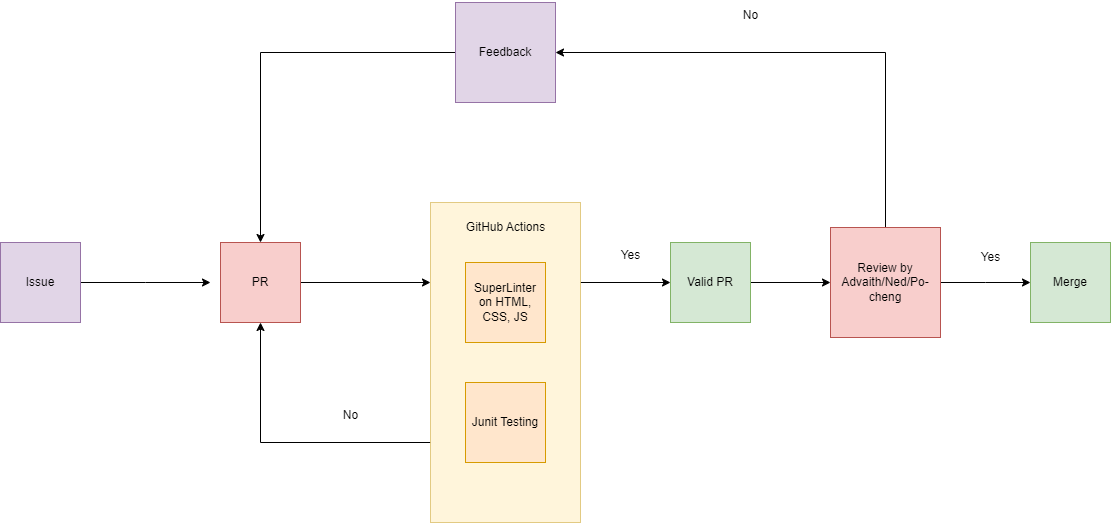

The diagram above was exported from draw.io. Its source (the exported page's mxGraphModel, read from the mxfile embedded in the PNG):
<mxGraphModel dx="4780" dy="7408" grid="1" gridSize="10" guides="1" tooltips="1" connect="1" arrows="1" fold="1" page="1" pageScale="1" pageWidth="3300" pageHeight="4681" math="0" shadow="0">
  <root>
    <mxCell id="0" />
    <mxCell id="1" parent="0" />
    <mxCell id="LYvTtbwsqFUN33zVIHvM-3" style="edgeStyle=orthogonalEdgeStyle;rounded=0;orthogonalLoop=1;jettySize=auto;html=1;" parent="1" source="LYvTtbwsqFUN33zVIHvM-1" edge="1">
      <mxGeometry relative="1" as="geometry">
        <mxPoint x="540" y="-440" as="targetPoint" />
      </mxGeometry>
    </mxCell>
    <mxCell id="LYvTtbwsqFUN33zVIHvM-1" value="Issue" style="whiteSpace=wrap;html=1;aspect=fixed;fillColor=#e1d5e7;strokeColor=#9673a6;" parent="1" vertex="1">
      <mxGeometry x="330" y="-480" width="80" height="80" as="geometry" />
    </mxCell>
    <mxCell id="LYvTtbwsqFUN33zVIHvM-9" style="edgeStyle=orthogonalEdgeStyle;rounded=0;orthogonalLoop=1;jettySize=auto;html=1;entryX=0;entryY=0.25;entryDx=0;entryDy=0;" parent="1" source="LYvTtbwsqFUN33zVIHvM-2" target="LYvTtbwsqFUN33zVIHvM-5" edge="1">
      <mxGeometry relative="1" as="geometry" />
    </mxCell>
    <mxCell id="LYvTtbwsqFUN33zVIHvM-2" value="PR" style="whiteSpace=wrap;html=1;aspect=fixed;fillColor=#f8cecc;strokeColor=#b85450;" parent="1" vertex="1">
      <mxGeometry x="550" y="-480" width="80" height="80" as="geometry" />
    </mxCell>
    <mxCell id="LYvTtbwsqFUN33zVIHvM-11" style="edgeStyle=orthogonalEdgeStyle;rounded=0;orthogonalLoop=1;jettySize=auto;html=1;exitX=1;exitY=0.25;exitDx=0;exitDy=0;entryX=0;entryY=0.5;entryDx=0;entryDy=0;" parent="1" source="LYvTtbwsqFUN33zVIHvM-5" target="LYvTtbwsqFUN33zVIHvM-10" edge="1">
      <mxGeometry relative="1" as="geometry" />
    </mxCell>
    <mxCell id="LYvTtbwsqFUN33zVIHvM-24" style="edgeStyle=orthogonalEdgeStyle;rounded=0;orthogonalLoop=1;jettySize=auto;html=1;exitX=0;exitY=0.75;exitDx=0;exitDy=0;entryX=0.5;entryY=1;entryDx=0;entryDy=0;" parent="1" source="LYvTtbwsqFUN33zVIHvM-5" target="LYvTtbwsqFUN33zVIHvM-2" edge="1">
      <mxGeometry relative="1" as="geometry" />
    </mxCell>
    <mxCell id="LYvTtbwsqFUN33zVIHvM-5" value="" style="rounded=0;whiteSpace=wrap;html=1;fillColor=#fff2cc;strokeColor=#d6b656;opacity=70;" parent="1" vertex="1">
      <mxGeometry x="760" y="-520" width="150" height="320" as="geometry" />
    </mxCell>
    <mxCell id="LYvTtbwsqFUN33zVIHvM-6" value="GitHub Actions" style="text;html=1;align=center;verticalAlign=middle;resizable=0;points=[];autosize=1;strokeColor=none;fillColor=none;" parent="1" vertex="1">
      <mxGeometry x="785" y="-510" width="100" height="30" as="geometry" />
    </mxCell>
    <mxCell id="LYvTtbwsqFUN33zVIHvM-7" value="SuperLinter on HTML, CSS, JS" style="whiteSpace=wrap;html=1;aspect=fixed;fillColor=#ffe6cc;strokeColor=#d79b00;" parent="1" vertex="1">
      <mxGeometry x="795" y="-460" width="80" height="80" as="geometry" />
    </mxCell>
    <mxCell id="LYvTtbwsqFUN33zVIHvM-8" value="Junit Testing" style="whiteSpace=wrap;html=1;aspect=fixed;fillColor=#ffe6cc;strokeColor=#d79b00;" parent="1" vertex="1">
      <mxGeometry x="795" y="-340" width="80" height="80" as="geometry" />
    </mxCell>
    <mxCell id="LYvTtbwsqFUN33zVIHvM-14" style="edgeStyle=orthogonalEdgeStyle;rounded=0;orthogonalLoop=1;jettySize=auto;html=1;entryX=0;entryY=0.5;entryDx=0;entryDy=0;" parent="1" source="LYvTtbwsqFUN33zVIHvM-10" target="LYvTtbwsqFUN33zVIHvM-13" edge="1">
      <mxGeometry relative="1" as="geometry" />
    </mxCell>
    <mxCell id="LYvTtbwsqFUN33zVIHvM-10" value="Valid PR" style="whiteSpace=wrap;html=1;aspect=fixed;fillColor=#d5e8d4;strokeColor=#82b366;" parent="1" vertex="1">
      <mxGeometry x="1000" y="-480" width="80" height="80" as="geometry" />
    </mxCell>
    <mxCell id="LYvTtbwsqFUN33zVIHvM-15" style="edgeStyle=orthogonalEdgeStyle;rounded=0;orthogonalLoop=1;jettySize=auto;html=1;" parent="1" source="LYvTtbwsqFUN33zVIHvM-13" edge="1">
      <mxGeometry relative="1" as="geometry">
        <mxPoint x="1360" y="-440" as="targetPoint" />
      </mxGeometry>
    </mxCell>
    <mxCell id="LYvTtbwsqFUN33zVIHvM-20" style="edgeStyle=orthogonalEdgeStyle;rounded=0;orthogonalLoop=1;jettySize=auto;html=1;entryX=1;entryY=0.5;entryDx=0;entryDy=0;" parent="1" source="LYvTtbwsqFUN33zVIHvM-13" target="LYvTtbwsqFUN33zVIHvM-18" edge="1">
      <mxGeometry relative="1" as="geometry">
        <Array as="points">
          <mxPoint x="1215" y="-670" />
        </Array>
      </mxGeometry>
    </mxCell>
    <mxCell id="LYvTtbwsqFUN33zVIHvM-13" value="Review by Advaith/Ned/Po-cheng" style="whiteSpace=wrap;html=1;aspect=fixed;fillColor=#f8cecc;strokeColor=#b85450;" parent="1" vertex="1">
      <mxGeometry x="1160" y="-495" width="110" height="110" as="geometry" />
    </mxCell>
    <mxCell id="LYvTtbwsqFUN33zVIHvM-16" value="Merge" style="whiteSpace=wrap;html=1;aspect=fixed;fillColor=#d5e8d4;strokeColor=#82b366;" parent="1" vertex="1">
      <mxGeometry x="1360" y="-480" width="80" height="80" as="geometry" />
    </mxCell>
    <mxCell id="LYvTtbwsqFUN33zVIHvM-17" value="Yes" style="text;html=1;align=center;verticalAlign=middle;resizable=0;points=[];autosize=1;strokeColor=none;fillColor=none;" parent="1" vertex="1">
      <mxGeometry x="1300" y="-480" width="40" height="30" as="geometry" />
    </mxCell>
    <mxCell id="LYvTtbwsqFUN33zVIHvM-22" style="edgeStyle=orthogonalEdgeStyle;rounded=0;orthogonalLoop=1;jettySize=auto;html=1;entryX=0.5;entryY=0;entryDx=0;entryDy=0;" parent="1" source="LYvTtbwsqFUN33zVIHvM-18" target="LYvTtbwsqFUN33zVIHvM-2" edge="1">
      <mxGeometry relative="1" as="geometry" />
    </mxCell>
    <mxCell id="LYvTtbwsqFUN33zVIHvM-18" value="Feedback" style="whiteSpace=wrap;html=1;aspect=fixed;fillColor=#e1d5e7;strokeColor=#9673a6;" parent="1" vertex="1">
      <mxGeometry x="785" y="-720" width="100" height="100" as="geometry" />
    </mxCell>
    <mxCell id="LYvTtbwsqFUN33zVIHvM-21" value="No" style="text;html=1;align=center;verticalAlign=middle;resizable=0;points=[];autosize=1;strokeColor=none;fillColor=none;" parent="1" vertex="1">
      <mxGeometry x="1060" y="-722" width="40" height="30" as="geometry" />
    </mxCell>
    <mxCell id="LYvTtbwsqFUN33zVIHvM-23" value="Yes" style="text;html=1;align=center;verticalAlign=middle;resizable=0;points=[];autosize=1;strokeColor=none;fillColor=none;" parent="1" vertex="1">
      <mxGeometry x="940" y="-482" width="40" height="30" as="geometry" />
    </mxCell>
    <mxCell id="LYvTtbwsqFUN33zVIHvM-25" value="No" style="text;html=1;align=center;verticalAlign=middle;resizable=0;points=[];autosize=1;strokeColor=none;fillColor=none;" parent="1" vertex="1">
      <mxGeometry x="660" y="-322" width="40" height="30" as="geometry" />
    </mxCell>
  </root>
</mxGraphModel>